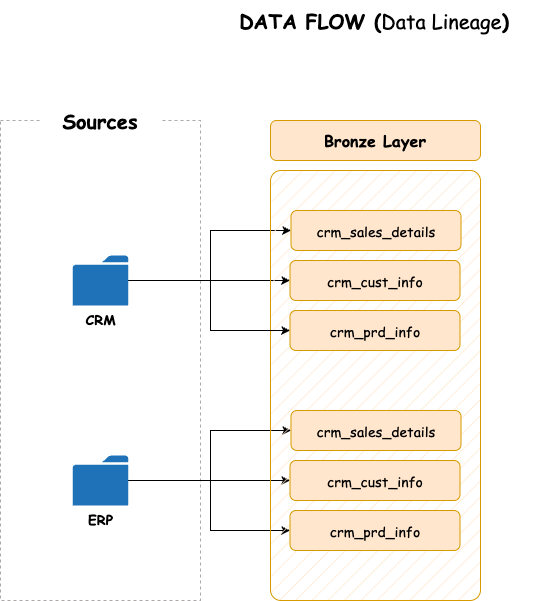

The diagram above was exported from draw.io. Its source (the exported page's mxGraphModel, read from the mxfile embedded in the PNG):
<mxGraphModel dx="1426" dy="912" grid="1" gridSize="10" guides="1" tooltips="1" connect="1" arrows="1" fold="1" page="1" pageScale="1" pageWidth="827" pageHeight="1169" math="0" shadow="0">
  <root>
    <mxCell id="0" />
    <mxCell id="1" parent="0" />
    <mxCell id="7ZqFuFUvmNdaP1rhP_x9-1" value="" style="rounded=0;whiteSpace=wrap;html=1;fillColor=none;dashed=1;strokeColor=light-dark(#ada8a8, #ededed);fontFamily=Comic Sans MS;" vertex="1" parent="1">
      <mxGeometry x="40" y="200" width="200" height="480" as="geometry" />
    </mxCell>
    <mxCell id="7ZqFuFUvmNdaP1rhP_x9-2" value="&lt;font style=&quot;font-size: 20px;&quot;&gt;&lt;b&gt;Sources&lt;/b&gt;&lt;/font&gt;" style="rounded=0;whiteSpace=wrap;html=1;strokeColor=none;fontFamily=Comic Sans MS;" vertex="1" parent="1">
      <mxGeometry x="80" y="180" width="120" height="40" as="geometry" />
    </mxCell>
    <mxCell id="7ZqFuFUvmNdaP1rhP_x9-13" value="" style="edgeStyle=orthogonalEdgeStyle;rounded=0;orthogonalLoop=1;jettySize=auto;html=1;entryX=0;entryY=0.5;entryDx=0;entryDy=0;" edge="1" parent="1" source="7ZqFuFUvmNdaP1rhP_x9-3" target="7ZqFuFUvmNdaP1rhP_x9-10">
      <mxGeometry relative="1" as="geometry">
        <mxPoint x="235.55999999999995" y="355" as="targetPoint" />
      </mxGeometry>
    </mxCell>
    <mxCell id="7ZqFuFUvmNdaP1rhP_x9-15" value="" style="edgeStyle=orthogonalEdgeStyle;rounded=0;orthogonalLoop=1;jettySize=auto;html=1;entryX=0;entryY=0.5;entryDx=0;entryDy=0;" edge="1" parent="1" source="7ZqFuFUvmNdaP1rhP_x9-3" target="7ZqFuFUvmNdaP1rhP_x9-9">
      <mxGeometry relative="1" as="geometry">
        <Array as="points">
          <mxPoint x="250" y="360" />
          <mxPoint x="250" y="310" />
        </Array>
      </mxGeometry>
    </mxCell>
    <mxCell id="7ZqFuFUvmNdaP1rhP_x9-3" value="&lt;b&gt;&lt;font face=&quot;Comic Sans MS&quot; style=&quot;font-size: 14px;&quot;&gt;CRM&lt;/font&gt;&lt;/b&gt;" style="sketch=0;pointerEvents=1;shadow=0;dashed=0;html=1;strokeColor=none;labelPosition=center;verticalLabelPosition=bottom;verticalAlign=top;outlineConnect=0;align=center;shape=mxgraph.office.concepts.folder;fillColor=#2072B8;" vertex="1" parent="1">
      <mxGeometry x="112.22" y="335" width="55.56" height="50" as="geometry" />
    </mxCell>
    <mxCell id="7ZqFuFUvmNdaP1rhP_x9-21" value="" style="edgeStyle=orthogonalEdgeStyle;rounded=0;orthogonalLoop=1;jettySize=auto;html=1;entryX=0;entryY=0.5;entryDx=0;entryDy=0;" edge="1" parent="1" source="7ZqFuFUvmNdaP1rhP_x9-4" target="7ZqFuFUvmNdaP1rhP_x9-18">
      <mxGeometry relative="1" as="geometry">
        <mxPoint x="235.55999999999995" y="500" as="targetPoint" />
      </mxGeometry>
    </mxCell>
    <mxCell id="7ZqFuFUvmNdaP1rhP_x9-23" value="" style="edgeStyle=orthogonalEdgeStyle;rounded=0;orthogonalLoop=1;jettySize=auto;html=1;entryX=0;entryY=0.5;entryDx=0;entryDy=0;" edge="1" parent="1" source="7ZqFuFUvmNdaP1rhP_x9-4" target="7ZqFuFUvmNdaP1rhP_x9-17">
      <mxGeometry relative="1" as="geometry">
        <mxPoint x="276" y="530" as="targetPoint" />
        <Array as="points">
          <mxPoint x="250" y="560" />
          <mxPoint x="250" y="510" />
        </Array>
      </mxGeometry>
    </mxCell>
    <mxCell id="7ZqFuFUvmNdaP1rhP_x9-25" value="" style="edgeStyle=orthogonalEdgeStyle;rounded=0;orthogonalLoop=1;jettySize=auto;html=1;entryX=0;entryY=0.5;entryDx=0;entryDy=0;" edge="1" parent="1" source="7ZqFuFUvmNdaP1rhP_x9-4" target="7ZqFuFUvmNdaP1rhP_x9-19">
      <mxGeometry relative="1" as="geometry">
        <mxPoint x="290" y="630" as="targetPoint" />
        <Array as="points">
          <mxPoint x="250" y="560" />
          <mxPoint x="250" y="610" />
        </Array>
      </mxGeometry>
    </mxCell>
    <mxCell id="7ZqFuFUvmNdaP1rhP_x9-4" value="&lt;span style=&quot;font-size: 14px;&quot;&gt;&lt;b style=&quot;&quot;&gt;&lt;font face=&quot;Comic Sans MS&quot;&gt;ERP&lt;/font&gt;&lt;/b&gt;&lt;/span&gt;" style="sketch=0;pointerEvents=1;shadow=0;dashed=0;html=1;strokeColor=none;labelPosition=center;verticalLabelPosition=bottom;verticalAlign=top;outlineConnect=0;align=center;shape=mxgraph.office.concepts.folder;fillColor=#2072B8;" vertex="1" parent="1">
      <mxGeometry x="112.22" y="535" width="55.56" height="50" as="geometry" />
    </mxCell>
    <mxCell id="7ZqFuFUvmNdaP1rhP_x9-7" value="" style="rounded=1;whiteSpace=wrap;html=1;arcSize=5;fillColor=#ffe6cc;strokeColor=#d79b00;fillStyle=hatch;" vertex="1" parent="1">
      <mxGeometry x="310" y="250" width="210" height="430" as="geometry" />
    </mxCell>
    <mxCell id="7ZqFuFUvmNdaP1rhP_x9-8" value="&lt;span&gt;&lt;b&gt;Bronze Layer&lt;/b&gt;&lt;/span&gt;" style="rounded=1;whiteSpace=wrap;html=1;fillColor=#ffe6cc;strokeColor=#d79b00;fontFamily=Comic Sans MS;fontSize=16;fontStyle=0" vertex="1" parent="1">
      <mxGeometry x="310" y="200" width="210" height="40" as="geometry" />
    </mxCell>
    <mxCell id="7ZqFuFUvmNdaP1rhP_x9-9" value="&lt;span&gt;&lt;font style=&quot;font-size: 14px;&quot;&gt;crm_sales_details&lt;/font&gt;&lt;/span&gt;" style="rounded=1;whiteSpace=wrap;html=1;fillColor=#ffe6cc;strokeColor=#d79b00;fontFamily=Comic Sans MS;fontSize=16;fontStyle=0" vertex="1" parent="1">
      <mxGeometry x="330.5" y="290" width="170" height="40" as="geometry" />
    </mxCell>
    <mxCell id="7ZqFuFUvmNdaP1rhP_x9-10" value="&lt;span&gt;&lt;font style=&quot;font-size: 14px;&quot;&gt;crm_cust_info&lt;/font&gt;&lt;/span&gt;" style="rounded=1;whiteSpace=wrap;html=1;fillColor=#ffe6cc;strokeColor=#d79b00;fontFamily=Comic Sans MS;fontSize=16;fontStyle=0" vertex="1" parent="1">
      <mxGeometry x="329.5" y="340" width="170" height="40" as="geometry" />
    </mxCell>
    <mxCell id="7ZqFuFUvmNdaP1rhP_x9-11" value="&lt;span&gt;&lt;font style=&quot;font-size: 14px;&quot;&gt;crm_prd_info&lt;/font&gt;&lt;/span&gt;" style="rounded=1;whiteSpace=wrap;html=1;fillColor=#ffe6cc;strokeColor=#d79b00;fontFamily=Comic Sans MS;fontSize=16;fontStyle=0" vertex="1" parent="1">
      <mxGeometry x="329.5" y="390" width="170" height="40" as="geometry" />
    </mxCell>
    <mxCell id="7ZqFuFUvmNdaP1rhP_x9-16" value="" style="edgeStyle=orthogonalEdgeStyle;rounded=0;orthogonalLoop=1;jettySize=auto;html=1;entryX=0;entryY=0.5;entryDx=0;entryDy=0;" edge="1" parent="1" source="7ZqFuFUvmNdaP1rhP_x9-3" target="7ZqFuFUvmNdaP1rhP_x9-11">
      <mxGeometry relative="1" as="geometry">
        <mxPoint x="178" y="370" as="sourcePoint" />
        <mxPoint x="341" y="320" as="targetPoint" />
        <Array as="points">
          <mxPoint x="250" y="360" />
          <mxPoint x="250" y="410" />
        </Array>
      </mxGeometry>
    </mxCell>
    <mxCell id="7ZqFuFUvmNdaP1rhP_x9-17" value="&lt;span&gt;&lt;font style=&quot;font-size: 14px;&quot;&gt;crm_sales_details&lt;/font&gt;&lt;/span&gt;" style="rounded=1;whiteSpace=wrap;html=1;fillColor=#ffe6cc;strokeColor=#d79b00;fontFamily=Comic Sans MS;fontSize=16;fontStyle=0" vertex="1" parent="1">
      <mxGeometry x="330.5" y="490" width="170" height="40" as="geometry" />
    </mxCell>
    <mxCell id="7ZqFuFUvmNdaP1rhP_x9-18" value="&lt;span&gt;&lt;font style=&quot;font-size: 14px;&quot;&gt;crm_cust_info&lt;/font&gt;&lt;/span&gt;" style="rounded=1;whiteSpace=wrap;html=1;fillColor=#ffe6cc;strokeColor=#d79b00;fontFamily=Comic Sans MS;fontSize=16;fontStyle=0" vertex="1" parent="1">
      <mxGeometry x="329.5" y="540" width="170" height="40" as="geometry" />
    </mxCell>
    <mxCell id="7ZqFuFUvmNdaP1rhP_x9-19" value="&lt;span&gt;&lt;font style=&quot;font-size: 14px;&quot;&gt;crm_prd_info&lt;/font&gt;&lt;/span&gt;" style="rounded=1;whiteSpace=wrap;html=1;fillColor=#ffe6cc;strokeColor=#d79b00;fontFamily=Comic Sans MS;fontSize=16;fontStyle=0" vertex="1" parent="1">
      <mxGeometry x="329.5" y="590" width="170" height="40" as="geometry" />
    </mxCell>
    <mxCell id="7ZqFuFUvmNdaP1rhP_x9-26" value="&lt;font style=&quot;font-size: 20px;&quot;&gt;&lt;b&gt;DATA FLOW (&lt;/b&gt;Data Lineage&lt;b&gt;)&lt;/b&gt;&lt;/font&gt;" style="rounded=0;whiteSpace=wrap;html=1;strokeColor=none;fontFamily=Comic Sans MS;" vertex="1" parent="1">
      <mxGeometry x="241" y="80" width="346" height="40" as="geometry" />
    </mxCell>
  </root>
</mxGraphModel>